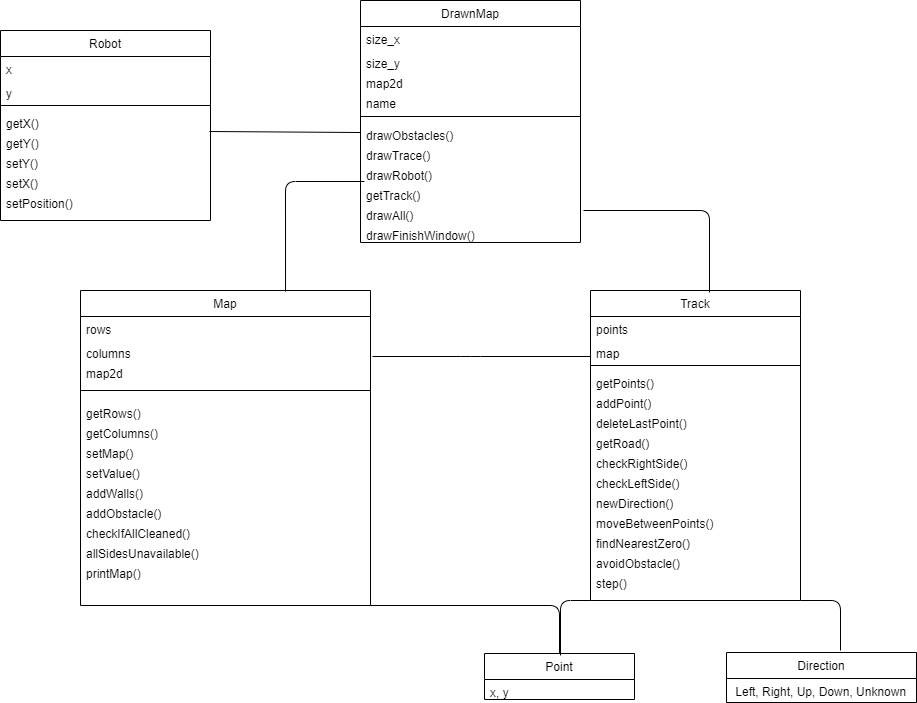

The diagram above was exported from draw.io. Its source (the exported page's mxGraphModel, read from the mxfile embedded in the PNG):
<mxGraphModel dx="2249" dy="737" grid="1" gridSize="10" guides="1" tooltips="1" connect="1" arrows="1" fold="1" page="1" pageScale="1" pageWidth="827" pageHeight="1169" math="0" shadow="0">
  <root>
    <mxCell id="WIyWlLk6GJQsqaUBKTNV-0" />
    <mxCell id="WIyWlLk6GJQsqaUBKTNV-1" parent="WIyWlLk6GJQsqaUBKTNV-0" />
    <mxCell id="zkfFHV4jXpPFQw0GAbJ--0" value="Track" style="swimlane;fontStyle=0;align=center;verticalAlign=top;childLayout=stackLayout;horizontal=1;startSize=26;horizontalStack=0;resizeParent=1;resizeLast=0;collapsible=1;marginBottom=0;rounded=0;shadow=0;strokeWidth=1;" parent="WIyWlLk6GJQsqaUBKTNV-1" vertex="1">
      <mxGeometry x="520" y="390" width="210" height="310" as="geometry">
        <mxRectangle x="230" y="140" width="160" height="26" as="alternateBounds" />
      </mxGeometry>
    </mxCell>
    <mxCell id="zkfFHV4jXpPFQw0GAbJ--1" value="points" style="text;align=left;verticalAlign=top;spacingLeft=4;spacingRight=4;overflow=hidden;rotatable=0;points=[[0,0.5],[1,0.5]];portConstraint=eastwest;" parent="zkfFHV4jXpPFQw0GAbJ--0" vertex="1">
      <mxGeometry y="26" width="210" height="24" as="geometry" />
    </mxCell>
    <mxCell id="zkfFHV4jXpPFQw0GAbJ--2" value="map" style="text;align=left;verticalAlign=top;spacingLeft=4;spacingRight=4;overflow=hidden;rotatable=0;points=[[0,0.5],[1,0.5]];portConstraint=eastwest;rounded=0;shadow=0;html=0;" parent="zkfFHV4jXpPFQw0GAbJ--0" vertex="1">
      <mxGeometry y="50" width="210" height="20" as="geometry" />
    </mxCell>
    <mxCell id="zkfFHV4jXpPFQw0GAbJ--4" value="" style="line;html=1;strokeWidth=1;align=left;verticalAlign=middle;spacingTop=-1;spacingLeft=3;spacingRight=3;rotatable=0;labelPosition=right;points=[];portConstraint=eastwest;" parent="zkfFHV4jXpPFQw0GAbJ--0" vertex="1">
      <mxGeometry y="70" width="210" height="10" as="geometry" />
    </mxCell>
    <mxCell id="zkfFHV4jXpPFQw0GAbJ--5" value="getPoints()" style="text;align=left;verticalAlign=top;spacingLeft=4;spacingRight=4;overflow=hidden;rotatable=0;points=[[0,0.5],[1,0.5]];portConstraint=eastwest;" parent="zkfFHV4jXpPFQw0GAbJ--0" vertex="1">
      <mxGeometry y="80" width="210" height="20" as="geometry" />
    </mxCell>
    <mxCell id="_qKJdOMTsgjgpuBD7Pf7-22" value="addPoint()" style="text;align=left;verticalAlign=top;spacingLeft=4;spacingRight=4;overflow=hidden;rotatable=0;points=[[0,0.5],[1,0.5]];portConstraint=eastwest;" parent="zkfFHV4jXpPFQw0GAbJ--0" vertex="1">
      <mxGeometry y="100" width="210" height="20" as="geometry" />
    </mxCell>
    <mxCell id="_qKJdOMTsgjgpuBD7Pf7-25" value="deleteLastPoint()" style="text;align=left;verticalAlign=top;spacingLeft=4;spacingRight=4;overflow=hidden;rotatable=0;points=[[0,0.5],[1,0.5]];portConstraint=eastwest;" parent="zkfFHV4jXpPFQw0GAbJ--0" vertex="1">
      <mxGeometry y="120" width="210" height="20" as="geometry" />
    </mxCell>
    <mxCell id="_qKJdOMTsgjgpuBD7Pf7-24" value="getRoad()" style="text;align=left;verticalAlign=top;spacingLeft=4;spacingRight=4;overflow=hidden;rotatable=0;points=[[0,0.5],[1,0.5]];portConstraint=eastwest;" parent="zkfFHV4jXpPFQw0GAbJ--0" vertex="1">
      <mxGeometry y="140" width="210" height="20" as="geometry" />
    </mxCell>
    <mxCell id="_qKJdOMTsgjgpuBD7Pf7-26" value="checkRightSide()" style="text;align=left;verticalAlign=top;spacingLeft=4;spacingRight=4;overflow=hidden;rotatable=0;points=[[0,0.5],[1,0.5]];portConstraint=eastwest;" parent="zkfFHV4jXpPFQw0GAbJ--0" vertex="1">
      <mxGeometry y="160" width="210" height="20" as="geometry" />
    </mxCell>
    <mxCell id="8zOWLOypuY7wKrSBi2HG-14" value="checkLeftSide()" style="text;align=left;verticalAlign=top;spacingLeft=4;spacingRight=4;overflow=hidden;rotatable=0;points=[[0,0.5],[1,0.5]];portConstraint=eastwest;" vertex="1" parent="zkfFHV4jXpPFQw0GAbJ--0">
      <mxGeometry y="180" width="210" height="20" as="geometry" />
    </mxCell>
    <mxCell id="8zOWLOypuY7wKrSBi2HG-24" value="newDirection()" style="text;align=left;verticalAlign=top;spacingLeft=4;spacingRight=4;overflow=hidden;rotatable=0;points=[[0,0.5],[1,0.5]];portConstraint=eastwest;" vertex="1" parent="zkfFHV4jXpPFQw0GAbJ--0">
      <mxGeometry y="200" width="210" height="20" as="geometry" />
    </mxCell>
    <mxCell id="8zOWLOypuY7wKrSBi2HG-23" value="moveBetweenPoints()" style="text;align=left;verticalAlign=top;spacingLeft=4;spacingRight=4;overflow=hidden;rotatable=0;points=[[0,0.5],[1,0.5]];portConstraint=eastwest;" vertex="1" parent="zkfFHV4jXpPFQw0GAbJ--0">
      <mxGeometry y="220" width="210" height="20" as="geometry" />
    </mxCell>
    <mxCell id="8zOWLOypuY7wKrSBi2HG-25" value="findNearestZero()" style="text;align=left;verticalAlign=top;spacingLeft=4;spacingRight=4;overflow=hidden;rotatable=0;points=[[0,0.5],[1,0.5]];portConstraint=eastwest;" vertex="1" parent="zkfFHV4jXpPFQw0GAbJ--0">
      <mxGeometry y="240" width="210" height="20" as="geometry" />
    </mxCell>
    <mxCell id="8zOWLOypuY7wKrSBi2HG-26" value="avoidObstacle()" style="text;align=left;verticalAlign=top;spacingLeft=4;spacingRight=4;overflow=hidden;rotatable=0;points=[[0,0.5],[1,0.5]];portConstraint=eastwest;" vertex="1" parent="zkfFHV4jXpPFQw0GAbJ--0">
      <mxGeometry y="260" width="210" height="20" as="geometry" />
    </mxCell>
    <mxCell id="8zOWLOypuY7wKrSBi2HG-28" value="step()" style="text;align=left;verticalAlign=top;spacingLeft=4;spacingRight=4;overflow=hidden;rotatable=0;points=[[0,0.5],[1,0.5]];portConstraint=eastwest;" vertex="1" parent="zkfFHV4jXpPFQw0GAbJ--0">
      <mxGeometry y="280" width="210" height="20" as="geometry" />
    </mxCell>
    <mxCell id="zkfFHV4jXpPFQw0GAbJ--6" value="DrawnMap" style="swimlane;fontStyle=0;align=center;verticalAlign=top;childLayout=stackLayout;horizontal=1;startSize=26;horizontalStack=0;resizeParent=1;resizeLast=0;collapsible=1;marginBottom=0;rounded=0;shadow=0;strokeWidth=1;" parent="WIyWlLk6GJQsqaUBKTNV-1" vertex="1">
      <mxGeometry x="290" y="100" width="220" height="242" as="geometry">
        <mxRectangle x="130" y="380" width="160" height="26" as="alternateBounds" />
      </mxGeometry>
    </mxCell>
    <mxCell id="zkfFHV4jXpPFQw0GAbJ--7" value="size_x" style="text;align=left;verticalAlign=top;spacingLeft=4;spacingRight=4;overflow=hidden;rotatable=0;points=[[0,0.5],[1,0.5]];portConstraint=eastwest;" parent="zkfFHV4jXpPFQw0GAbJ--6" vertex="1">
      <mxGeometry y="26" width="220" height="24" as="geometry" />
    </mxCell>
    <mxCell id="zkfFHV4jXpPFQw0GAbJ--8" value="size_y" style="text;align=left;verticalAlign=top;spacingLeft=4;spacingRight=4;overflow=hidden;rotatable=0;points=[[0,0.5],[1,0.5]];portConstraint=eastwest;rounded=0;shadow=0;html=0;" parent="zkfFHV4jXpPFQw0GAbJ--6" vertex="1">
      <mxGeometry y="50" width="220" height="20" as="geometry" />
    </mxCell>
    <mxCell id="_qKJdOMTsgjgpuBD7Pf7-3" value="map2d" style="text;align=left;verticalAlign=top;spacingLeft=4;spacingRight=4;overflow=hidden;rotatable=0;points=[[0,0.5],[1,0.5]];portConstraint=eastwest;rounded=0;shadow=0;html=0;" parent="zkfFHV4jXpPFQw0GAbJ--6" vertex="1">
      <mxGeometry y="70" width="220" height="20" as="geometry" />
    </mxCell>
    <mxCell id="_qKJdOMTsgjgpuBD7Pf7-2" value="name" style="text;align=left;verticalAlign=top;spacingLeft=4;spacingRight=4;overflow=hidden;rotatable=0;points=[[0,0.5],[1,0.5]];portConstraint=eastwest;rounded=0;shadow=0;html=0;" parent="zkfFHV4jXpPFQw0GAbJ--6" vertex="1">
      <mxGeometry y="90" width="220" height="20" as="geometry" />
    </mxCell>
    <mxCell id="zkfFHV4jXpPFQw0GAbJ--9" value="" style="line;html=1;strokeWidth=1;align=left;verticalAlign=middle;spacingTop=-1;spacingLeft=3;spacingRight=3;rotatable=0;labelPosition=right;points=[];portConstraint=eastwest;" parent="zkfFHV4jXpPFQw0GAbJ--6" vertex="1">
      <mxGeometry y="110" width="220" height="12" as="geometry" />
    </mxCell>
    <mxCell id="_qKJdOMTsgjgpuBD7Pf7-1" value="drawObstacles()" style="text;align=left;verticalAlign=top;spacingLeft=4;spacingRight=4;overflow=hidden;rotatable=0;points=[[0,0.5],[1,0.5]];portConstraint=eastwest;" parent="zkfFHV4jXpPFQw0GAbJ--6" vertex="1">
      <mxGeometry y="122" width="220" height="20" as="geometry" />
    </mxCell>
    <mxCell id="_qKJdOMTsgjgpuBD7Pf7-4" value="drawTrace()" style="text;align=left;verticalAlign=top;spacingLeft=4;spacingRight=4;overflow=hidden;rotatable=0;points=[[0,0.5],[1,0.5]];portConstraint=eastwest;" parent="zkfFHV4jXpPFQw0GAbJ--6" vertex="1">
      <mxGeometry y="142" width="220" height="20" as="geometry" />
    </mxCell>
    <mxCell id="_qKJdOMTsgjgpuBD7Pf7-5" value="drawRobot()" style="text;align=left;verticalAlign=top;spacingLeft=4;spacingRight=4;overflow=hidden;rotatable=0;points=[[0,0.5],[1,0.5]];portConstraint=eastwest;" parent="zkfFHV4jXpPFQw0GAbJ--6" vertex="1">
      <mxGeometry y="162" width="220" height="20" as="geometry" />
    </mxCell>
    <mxCell id="_qKJdOMTsgjgpuBD7Pf7-6" value="getTrack()" style="text;align=left;verticalAlign=top;spacingLeft=4;spacingRight=4;overflow=hidden;rotatable=0;points=[[0,0.5],[1,0.5]];portConstraint=eastwest;" parent="zkfFHV4jXpPFQw0GAbJ--6" vertex="1">
      <mxGeometry y="182" width="220" height="20" as="geometry" />
    </mxCell>
    <mxCell id="_qKJdOMTsgjgpuBD7Pf7-7" value="drawAll()" style="text;align=left;verticalAlign=top;spacingLeft=4;spacingRight=4;overflow=hidden;rotatable=0;points=[[0,0.5],[1,0.5]];portConstraint=eastwest;" parent="zkfFHV4jXpPFQw0GAbJ--6" vertex="1">
      <mxGeometry y="202" width="220" height="20" as="geometry" />
    </mxCell>
    <mxCell id="8zOWLOypuY7wKrSBi2HG-17" value="drawFinishWindow()" style="text;align=left;verticalAlign=top;spacingLeft=4;spacingRight=4;overflow=hidden;rotatable=0;points=[[0,0.5],[1,0.5]];portConstraint=eastwest;" vertex="1" parent="zkfFHV4jXpPFQw0GAbJ--6">
      <mxGeometry y="222" width="220" height="20" as="geometry" />
    </mxCell>
    <mxCell id="zkfFHV4jXpPFQw0GAbJ--13" value="Map" style="swimlane;fontStyle=0;align=center;verticalAlign=top;childLayout=stackLayout;horizontal=1;startSize=26;horizontalStack=0;resizeParent=1;resizeLast=0;collapsible=1;marginBottom=0;rounded=0;shadow=0;strokeWidth=1;" parent="WIyWlLk6GJQsqaUBKTNV-1" vertex="1">
      <mxGeometry x="10" y="390" width="290" height="315" as="geometry">
        <mxRectangle x="340" y="380" width="170" height="26" as="alternateBounds" />
      </mxGeometry>
    </mxCell>
    <mxCell id="zkfFHV4jXpPFQw0GAbJ--14" value="rows" style="text;align=left;verticalAlign=top;spacingLeft=4;spacingRight=4;overflow=hidden;rotatable=0;points=[[0,0.5],[1,0.5]];portConstraint=eastwest;" parent="zkfFHV4jXpPFQw0GAbJ--13" vertex="1">
      <mxGeometry y="26" width="290" height="24" as="geometry" />
    </mxCell>
    <mxCell id="_qKJdOMTsgjgpuBD7Pf7-9" value="columns" style="text;align=left;verticalAlign=top;spacingLeft=4;spacingRight=4;overflow=hidden;rotatable=0;points=[[0,0.5],[1,0.5]];portConstraint=eastwest;" parent="zkfFHV4jXpPFQw0GAbJ--13" vertex="1">
      <mxGeometry y="50" width="290" height="20" as="geometry" />
    </mxCell>
    <mxCell id="_qKJdOMTsgjgpuBD7Pf7-10" value="map2d" style="text;align=left;verticalAlign=top;spacingLeft=4;spacingRight=4;overflow=hidden;rotatable=0;points=[[0,0.5],[1,0.5]];portConstraint=eastwest;" parent="zkfFHV4jXpPFQw0GAbJ--13" vertex="1">
      <mxGeometry y="70" width="290" height="20" as="geometry" />
    </mxCell>
    <mxCell id="zkfFHV4jXpPFQw0GAbJ--15" value="" style="line;html=1;strokeWidth=1;align=left;verticalAlign=middle;spacingTop=-1;spacingLeft=3;spacingRight=3;rotatable=0;labelPosition=right;points=[];portConstraint=eastwest;" parent="zkfFHV4jXpPFQw0GAbJ--13" vertex="1">
      <mxGeometry y="90" width="290" height="20" as="geometry" />
    </mxCell>
    <mxCell id="_qKJdOMTsgjgpuBD7Pf7-11" value="getRows()" style="text;align=left;verticalAlign=top;spacingLeft=4;spacingRight=4;overflow=hidden;rotatable=0;points=[[0,0.5],[1,0.5]];portConstraint=eastwest;fontStyle=0" parent="zkfFHV4jXpPFQw0GAbJ--13" vertex="1">
      <mxGeometry y="110" width="290" height="20" as="geometry" />
    </mxCell>
    <mxCell id="_qKJdOMTsgjgpuBD7Pf7-15" value="getColumns()" style="text;align=left;verticalAlign=top;spacingLeft=4;spacingRight=4;overflow=hidden;rotatable=0;points=[[0,0.5],[1,0.5]];portConstraint=eastwest;fontStyle=0" parent="zkfFHV4jXpPFQw0GAbJ--13" vertex="1">
      <mxGeometry y="130" width="290" height="20" as="geometry" />
    </mxCell>
    <mxCell id="_qKJdOMTsgjgpuBD7Pf7-14" value="setMap()" style="text;align=left;verticalAlign=top;spacingLeft=4;spacingRight=4;overflow=hidden;rotatable=0;points=[[0,0.5],[1,0.5]];portConstraint=eastwest;fontStyle=0" parent="zkfFHV4jXpPFQw0GAbJ--13" vertex="1">
      <mxGeometry y="150" width="290" height="20" as="geometry" />
    </mxCell>
    <mxCell id="_qKJdOMTsgjgpuBD7Pf7-17" value="setValue()" style="text;align=left;verticalAlign=top;spacingLeft=4;spacingRight=4;overflow=hidden;rotatable=0;points=[[0,0.5],[1,0.5]];portConstraint=eastwest;fontStyle=0" parent="zkfFHV4jXpPFQw0GAbJ--13" vertex="1">
      <mxGeometry y="170" width="290" height="20" as="geometry" />
    </mxCell>
    <mxCell id="_qKJdOMTsgjgpuBD7Pf7-16" value="addWalls()" style="text;align=left;verticalAlign=top;spacingLeft=4;spacingRight=4;overflow=hidden;rotatable=0;points=[[0,0.5],[1,0.5]];portConstraint=eastwest;fontStyle=0" parent="zkfFHV4jXpPFQw0GAbJ--13" vertex="1">
      <mxGeometry y="190" width="290" height="20" as="geometry" />
    </mxCell>
    <mxCell id="_qKJdOMTsgjgpuBD7Pf7-13" value="addObstacle()" style="text;align=left;verticalAlign=top;spacingLeft=4;spacingRight=4;overflow=hidden;rotatable=0;points=[[0,0.5],[1,0.5]];portConstraint=eastwest;fontStyle=0" parent="zkfFHV4jXpPFQw0GAbJ--13" vertex="1">
      <mxGeometry y="210" width="290" height="20" as="geometry" />
    </mxCell>
    <mxCell id="_qKJdOMTsgjgpuBD7Pf7-18" value="checkIfAllCleaned()" style="text;align=left;verticalAlign=top;spacingLeft=4;spacingRight=4;overflow=hidden;rotatable=0;points=[[0,0.5],[1,0.5]];portConstraint=eastwest;fontStyle=0" parent="zkfFHV4jXpPFQw0GAbJ--13" vertex="1">
      <mxGeometry y="230" width="290" height="20" as="geometry" />
    </mxCell>
    <mxCell id="8zOWLOypuY7wKrSBi2HG-12" value="allSidesUnavailable()" style="text;align=left;verticalAlign=top;spacingLeft=4;spacingRight=4;overflow=hidden;rotatable=0;points=[[0,0.5],[1,0.5]];portConstraint=eastwest;fontStyle=0" vertex="1" parent="zkfFHV4jXpPFQw0GAbJ--13">
      <mxGeometry y="250" width="290" height="20" as="geometry" />
    </mxCell>
    <mxCell id="8zOWLOypuY7wKrSBi2HG-11" value="printMap()" style="text;align=left;verticalAlign=top;spacingLeft=4;spacingRight=4;overflow=hidden;rotatable=0;points=[[0,0.5],[1,0.5]];portConstraint=eastwest;fontStyle=0" vertex="1" parent="zkfFHV4jXpPFQw0GAbJ--13">
      <mxGeometry y="270" width="290" height="20" as="geometry" />
    </mxCell>
    <mxCell id="_qKJdOMTsgjgpuBD7Pf7-27" value="Direction" style="swimlane;fontStyle=0;align=center;verticalAlign=top;childLayout=stackLayout;horizontal=1;startSize=26;horizontalStack=0;resizeParent=1;resizeLast=0;collapsible=1;marginBottom=0;rounded=0;shadow=0;strokeWidth=1;" parent="WIyWlLk6GJQsqaUBKTNV-1" vertex="1">
      <mxGeometry x="656" y="752" width="190" height="50" as="geometry">
        <mxRectangle x="230" y="140" width="160" height="26" as="alternateBounds" />
      </mxGeometry>
    </mxCell>
    <mxCell id="8zOWLOypuY7wKrSBi2HG-21" value=" Left, Right, Up, Down, Unknown" style="text;align=left;verticalAlign=top;spacingLeft=4;spacingRight=4;overflow=hidden;rotatable=0;points=[[0,0.5],[1,0.5]];portConstraint=eastwest;" vertex="1" parent="_qKJdOMTsgjgpuBD7Pf7-27">
      <mxGeometry y="26" width="190" height="20" as="geometry" />
    </mxCell>
    <mxCell id="_qKJdOMTsgjgpuBD7Pf7-37" value="Point" style="swimlane;fontStyle=0;align=center;verticalAlign=top;childLayout=stackLayout;horizontal=1;startSize=26;horizontalStack=0;resizeParent=1;resizeLast=0;collapsible=1;marginBottom=0;rounded=0;shadow=0;strokeWidth=1;" parent="WIyWlLk6GJQsqaUBKTNV-1" vertex="1">
      <mxGeometry x="414" y="753" width="150" height="46" as="geometry">
        <mxRectangle x="230" y="140" width="160" height="26" as="alternateBounds" />
      </mxGeometry>
    </mxCell>
    <mxCell id="8zOWLOypuY7wKrSBi2HG-22" value="x, y" style="text;align=left;verticalAlign=top;spacingLeft=4;spacingRight=4;overflow=hidden;rotatable=0;points=[[0,0.5],[1,0.5]];portConstraint=eastwest;" vertex="1" parent="_qKJdOMTsgjgpuBD7Pf7-37">
      <mxGeometry y="26" width="150" height="20" as="geometry" />
    </mxCell>
    <mxCell id="_qKJdOMTsgjgpuBD7Pf7-47" value="" style="endArrow=none;html=1;" parent="WIyWlLk6GJQsqaUBKTNV-1" edge="1">
      <mxGeometry width="50" height="50" relative="1" as="geometry">
        <mxPoint x="513" y="310" as="sourcePoint" />
        <mxPoint x="639" y="392" as="targetPoint" />
        <Array as="points">
          <mxPoint x="639" y="310" />
        </Array>
      </mxGeometry>
    </mxCell>
    <mxCell id="8zOWLOypuY7wKrSBi2HG-0" value="Robot" style="swimlane;fontStyle=0;align=center;verticalAlign=top;childLayout=stackLayout;horizontal=1;startSize=26;horizontalStack=0;resizeParent=1;resizeLast=0;collapsible=1;marginBottom=0;rounded=0;shadow=0;strokeWidth=1;" vertex="1" parent="WIyWlLk6GJQsqaUBKTNV-1">
      <mxGeometry x="-70" y="130" width="210" height="190" as="geometry">
        <mxRectangle x="230" y="140" width="160" height="26" as="alternateBounds" />
      </mxGeometry>
    </mxCell>
    <mxCell id="8zOWLOypuY7wKrSBi2HG-1" value="x" style="text;align=left;verticalAlign=top;spacingLeft=4;spacingRight=4;overflow=hidden;rotatable=0;points=[[0,0.5],[1,0.5]];portConstraint=eastwest;" vertex="1" parent="8zOWLOypuY7wKrSBi2HG-0">
      <mxGeometry y="26" width="210" height="24" as="geometry" />
    </mxCell>
    <mxCell id="8zOWLOypuY7wKrSBi2HG-2" value="y" style="text;align=left;verticalAlign=top;spacingLeft=4;spacingRight=4;overflow=hidden;rotatable=0;points=[[0,0.5],[1,0.5]];portConstraint=eastwest;rounded=0;shadow=0;html=0;" vertex="1" parent="8zOWLOypuY7wKrSBi2HG-0">
      <mxGeometry y="50" width="210" height="20" as="geometry" />
    </mxCell>
    <mxCell id="8zOWLOypuY7wKrSBi2HG-3" value="" style="line;html=1;strokeWidth=1;align=left;verticalAlign=middle;spacingTop=-1;spacingLeft=3;spacingRight=3;rotatable=0;labelPosition=right;points=[];portConstraint=eastwest;" vertex="1" parent="8zOWLOypuY7wKrSBi2HG-0">
      <mxGeometry y="70" width="210" height="10" as="geometry" />
    </mxCell>
    <mxCell id="8zOWLOypuY7wKrSBi2HG-4" value="getX()" style="text;align=left;verticalAlign=top;spacingLeft=4;spacingRight=4;overflow=hidden;rotatable=0;points=[[0,0.5],[1,0.5]];portConstraint=eastwest;" vertex="1" parent="8zOWLOypuY7wKrSBi2HG-0">
      <mxGeometry y="80" width="210" height="20" as="geometry" />
    </mxCell>
    <mxCell id="8zOWLOypuY7wKrSBi2HG-5" value="getY()" style="text;align=left;verticalAlign=top;spacingLeft=4;spacingRight=4;overflow=hidden;rotatable=0;points=[[0,0.5],[1,0.5]];portConstraint=eastwest;" vertex="1" parent="8zOWLOypuY7wKrSBi2HG-0">
      <mxGeometry y="100" width="210" height="20" as="geometry" />
    </mxCell>
    <mxCell id="8zOWLOypuY7wKrSBi2HG-7" value="setY()" style="text;align=left;verticalAlign=top;spacingLeft=4;spacingRight=4;overflow=hidden;rotatable=0;points=[[0,0.5],[1,0.5]];portConstraint=eastwest;" vertex="1" parent="8zOWLOypuY7wKrSBi2HG-0">
      <mxGeometry y="120" width="210" height="20" as="geometry" />
    </mxCell>
    <mxCell id="8zOWLOypuY7wKrSBi2HG-6" value="setX()" style="text;align=left;verticalAlign=top;spacingLeft=4;spacingRight=4;overflow=hidden;rotatable=0;points=[[0,0.5],[1,0.5]];portConstraint=eastwest;" vertex="1" parent="8zOWLOypuY7wKrSBi2HG-0">
      <mxGeometry y="140" width="210" height="20" as="geometry" />
    </mxCell>
    <mxCell id="8zOWLOypuY7wKrSBi2HG-8" value="setPosition()" style="text;align=left;verticalAlign=top;spacingLeft=4;spacingRight=4;overflow=hidden;rotatable=0;points=[[0,0.5],[1,0.5]];portConstraint=eastwest;" vertex="1" parent="8zOWLOypuY7wKrSBi2HG-0">
      <mxGeometry y="160" width="210" height="20" as="geometry" />
    </mxCell>
    <mxCell id="8zOWLOypuY7wKrSBi2HG-15" value="" style="endArrow=none;html=1;exitX=0.995;exitY=0.05;exitDx=0;exitDy=0;exitPerimeter=0;entryX=0;entryY=0.5;entryDx=0;entryDy=0;" edge="1" parent="WIyWlLk6GJQsqaUBKTNV-1" source="8zOWLOypuY7wKrSBi2HG-5" target="_qKJdOMTsgjgpuBD7Pf7-1">
      <mxGeometry width="50" height="50" relative="1" as="geometry">
        <mxPoint x="540" y="530" as="sourcePoint" />
        <mxPoint x="590" y="480" as="targetPoint" />
      </mxGeometry>
    </mxCell>
    <mxCell id="8zOWLOypuY7wKrSBi2HG-16" value="" style="endArrow=none;html=1;exitX=1;exitY=1;exitDx=0;exitDy=0;entryX=0.5;entryY=0;entryDx=0;entryDy=0;" edge="1" parent="WIyWlLk6GJQsqaUBKTNV-1" source="zkfFHV4jXpPFQw0GAbJ--13" target="_qKJdOMTsgjgpuBD7Pf7-37">
      <mxGeometry width="50" height="50" relative="1" as="geometry">
        <mxPoint x="540" y="430" as="sourcePoint" />
        <mxPoint x="460" y="705" as="targetPoint" />
        <Array as="points">
          <mxPoint x="489" y="705" />
        </Array>
      </mxGeometry>
    </mxCell>
    <mxCell id="8zOWLOypuY7wKrSBi2HG-18" value="" style="endArrow=none;html=1;exitX=0.707;exitY=0.003;exitDx=0;exitDy=0;exitPerimeter=0;entryX=0.018;entryY=-0.05;entryDx=0;entryDy=0;entryPerimeter=0;" edge="1" parent="WIyWlLk6GJQsqaUBKTNV-1" source="zkfFHV4jXpPFQw0GAbJ--13" target="_qKJdOMTsgjgpuBD7Pf7-6">
      <mxGeometry width="50" height="50" relative="1" as="geometry">
        <mxPoint x="540" y="530" as="sourcePoint" />
        <mxPoint x="180" y="290" as="targetPoint" />
        <Array as="points">
          <mxPoint x="215" y="281" />
        </Array>
      </mxGeometry>
    </mxCell>
    <mxCell id="8zOWLOypuY7wKrSBi2HG-19" value="" style="endArrow=none;html=1;entryX=0;entryY=0.5;entryDx=0;entryDy=0;" edge="1" parent="WIyWlLk6GJQsqaUBKTNV-1">
      <mxGeometry width="50" height="50" relative="1" as="geometry">
        <mxPoint x="302" y="456" as="sourcePoint" />
        <mxPoint x="520" y="456" as="targetPoint" />
        <Array as="points">
          <mxPoint x="400" y="456" />
        </Array>
      </mxGeometry>
    </mxCell>
    <mxCell id="8zOWLOypuY7wKrSBi2HG-29" value="" style="endArrow=none;html=1;entryX=0;entryY=1;entryDx=0;entryDy=0;" edge="1" parent="WIyWlLk6GJQsqaUBKTNV-1" target="zkfFHV4jXpPFQw0GAbJ--0">
      <mxGeometry width="50" height="50" relative="1" as="geometry">
        <mxPoint x="490" y="755" as="sourcePoint" />
        <mxPoint x="540" y="705" as="targetPoint" />
        <Array as="points">
          <mxPoint x="490" y="700" />
        </Array>
      </mxGeometry>
    </mxCell>
    <mxCell id="8zOWLOypuY7wKrSBi2HG-30" value="" style="endArrow=none;html=1;entryX=1;entryY=1;entryDx=0;entryDy=0;" edge="1" parent="WIyWlLk6GJQsqaUBKTNV-1" target="zkfFHV4jXpPFQw0GAbJ--0">
      <mxGeometry width="50" height="50" relative="1" as="geometry">
        <mxPoint x="770" y="750" as="sourcePoint" />
        <mxPoint x="840" y="670" as="targetPoint" />
        <Array as="points">
          <mxPoint x="770" y="700" />
        </Array>
      </mxGeometry>
    </mxCell>
  </root>
</mxGraphModel>